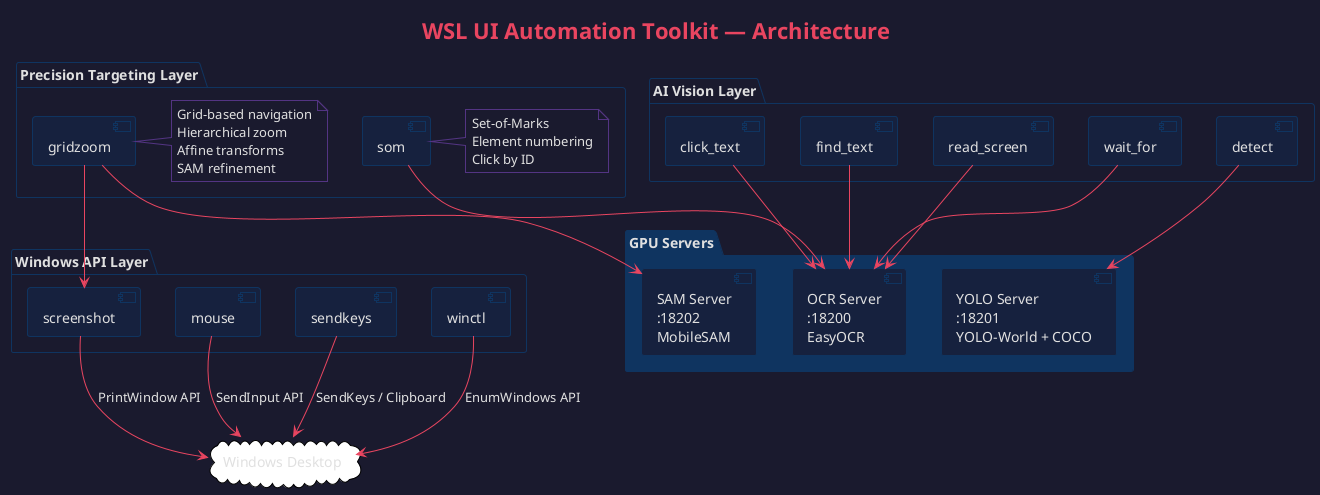

The diagram above was rendered by PlantUML. Its source (embedded in the PNG):
@startuml architecture
!theme plain
skinparam backgroundColor #1a1a2e
skinparam defaultFontColor #e0e0e0
skinparam componentBackgroundColor #16213e
skinparam componentBorderColor #0f3460
skinparam packageBackgroundColor #1a1a2e
skinparam packageBorderColor #0f3460
skinparam arrowColor #e94560
skinparam noteBorderColor #533483
skinparam noteBackgroundColor #1a1a2e
skinparam titleFontColor #e94560

title WSL UI Automation Toolkit — Architecture

package "Precision Targeting Layer" as precision #1a1a2e {
  [gridzoom] as gz
  [som] as som
  note right of gz
    Grid-based navigation
    Hierarchical zoom
    Affine transforms
    SAM refinement
  end note
  note right of som
    Set-of-Marks
    Element numbering
    Click by ID
  end note
}

package "AI Vision Layer" as vision #1a1a2e {
  [click_text] as ct
  [find_text] as ft
  [read_screen] as rs
  [wait_for] as wf
  [detect] as det
}

package "GPU Servers" as servers #0f3460 {
  [OCR Server\n:18200\nEasyOCR] as ocr
  [YOLO Server\n:18201\nYOLO-World + COCO] as yolo
  [SAM Server\n:18202\nMobileSAM] as sam
}

package "Windows API Layer" as winapi #1a1a2e {
  [screenshot] as ss
  [mouse] as m
  [sendkeys] as sk
  [winctl] as wc
}

cloud "Windows Desktop" as desktop {
}

ct --> ocr
ft --> ocr
rs --> ocr
wf --> ocr
som --> ocr
det --> yolo
gz --> sam
gz --> ss

ss --> desktop : PrintWindow API
m --> desktop : SendInput API
sk --> desktop : SendKeys / Clipboard
wc --> desktop : EnumWindows API

@enduml